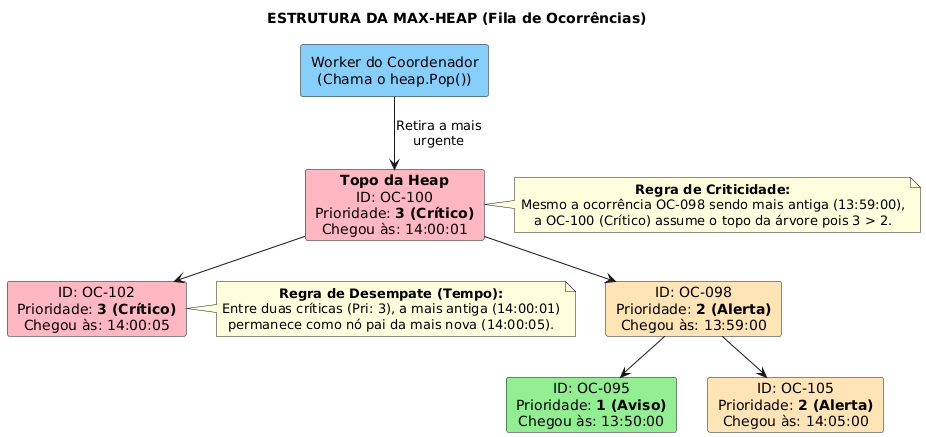

The diagram above was rendered by PlantUML. Its source (embedded in the PNG):
@startuml
skinparam nodesep 30
skinparam ranksep 40
skinparam defaultTextAlignment center

title ESTRUTURA DA MAX-HEAP (Fila de Ocorrências)

rectangle "Worker do Coordenador\n(Chama o heap.Pop())" as Topo #LightSkyBlue

card "<b>Topo da Heap</b>\nID: OC-100\nPrioridade: <b>3 (Crítico)</b>\nChegou às: 14:00:01" as N1 #LightPink
card "ID: OC-102\nPrioridade: <b>3 (Crítico)</b>\nChegou às: 14:00:05" as N2 #LightPink
card "ID: OC-098\nPrioridade: <b>2 (Alerta)</b>\nChegou às: 13:59:00" as N3 #Moccasin
card "ID: OC-095\nPrioridade: <b>1 (Aviso)</b>\nChegou às: 13:50:00" as N4 #LightGreen
card "ID: OC-105\nPrioridade: <b>2 (Alerta)</b>\nChegou às: 14:05:00" as N5 #Moccasin

Topo -down-> N1 : "Retira a mais\nurgente"
N1 -down-> N2
N1 -down-> N3
N3 -down-> N4
N3 -down-> N5

note right of N1
  <b>Regra de Criticidade:</b>
  Mesmo a ocorrência OC-098 sendo mais antiga (13:59:00),
  a OC-100 (Crítico) assume o topo da árvore pois 3 > 2.
end note

note right of N2
  <b>Regra de Desempate (Tempo):</b>
  Entre duas críticas (Pri: 3), a mais antiga (14:00:01)
  permanece como nó pai da mais nova (14:00:05).
end note
@enduml